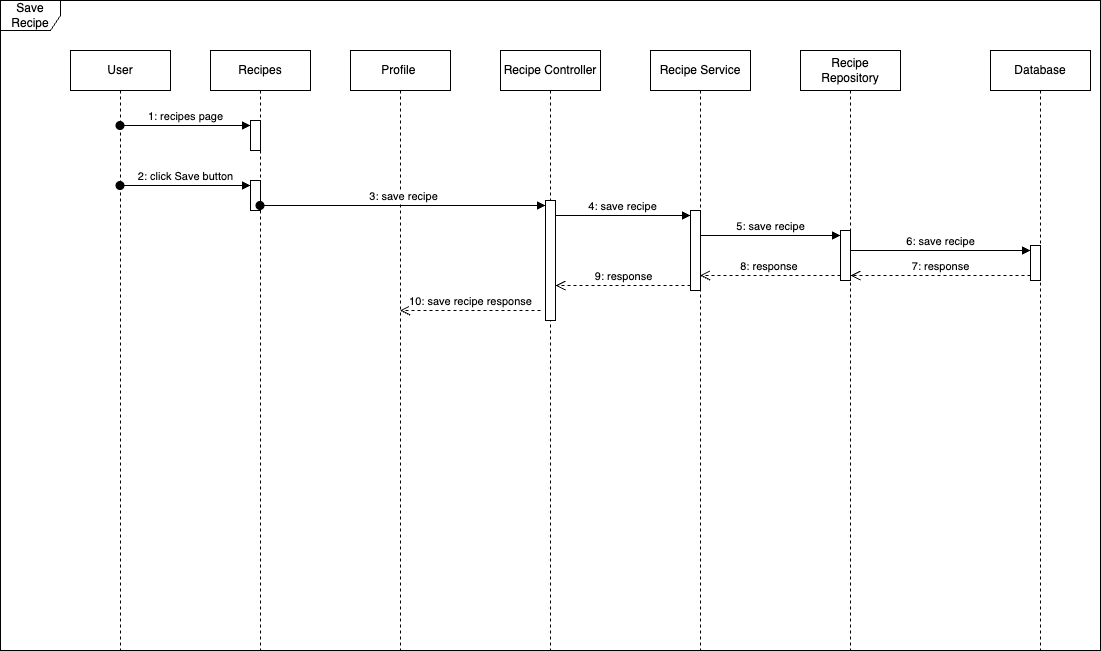

The diagram above was exported from draw.io. Its source (the exported page's mxGraphModel, read from the mxfile embedded in the PNG):
<mxGraphModel dx="1216" dy="901" grid="1" gridSize="10" guides="1" tooltips="1" connect="1" arrows="1" fold="1" page="1" pageScale="1" pageWidth="1169" pageHeight="827" math="0" shadow="0">
  <root>
    <mxCell id="0" />
    <mxCell id="1" parent="0" />
    <mxCell id="xth7TYwQtff-O3FJPght-1" value="Save Recipe" style="shape=umlFrame;whiteSpace=wrap;html=1;pointerEvents=0;" vertex="1" parent="1">
      <mxGeometry x="30" y="30" width="1100" height="650" as="geometry" />
    </mxCell>
    <mxCell id="xth7TYwQtff-O3FJPght-2" value="User" style="shape=umlLifeline;perimeter=lifelinePerimeter;whiteSpace=wrap;html=1;container=1;dropTarget=0;collapsible=0;recursiveResize=0;outlineConnect=0;portConstraint=eastwest;newEdgeStyle={&quot;curved&quot;:0,&quot;rounded&quot;:0};" vertex="1" parent="1">
      <mxGeometry x="100" y="80" width="100" height="600" as="geometry" />
    </mxCell>
    <mxCell id="xth7TYwQtff-O3FJPght-3" value="Recipes" style="shape=umlLifeline;perimeter=lifelinePerimeter;whiteSpace=wrap;html=1;container=1;dropTarget=0;collapsible=0;recursiveResize=0;outlineConnect=0;portConstraint=eastwest;newEdgeStyle={&quot;curved&quot;:0,&quot;rounded&quot;:0};" vertex="1" parent="1">
      <mxGeometry x="240" y="80" width="100" height="600" as="geometry" />
    </mxCell>
    <mxCell id="xth7TYwQtff-O3FJPght-4" value="" style="html=1;points=[[0,0,0,0,5],[0,1,0,0,-5],[1,0,0,0,5],[1,1,0,0,-5]];perimeter=orthogonalPerimeter;outlineConnect=0;targetShapes=umlLifeline;portConstraint=eastwest;newEdgeStyle={&quot;curved&quot;:0,&quot;rounded&quot;:0};" vertex="1" parent="xth7TYwQtff-O3FJPght-3">
      <mxGeometry x="40" y="70" width="10" height="30" as="geometry" />
    </mxCell>
    <mxCell id="xth7TYwQtff-O3FJPght-23" value="" style="html=1;points=[[0,0,0,0,5],[0,1,0,0,-5],[1,0,0,0,5],[1,1,0,0,-5]];perimeter=orthogonalPerimeter;outlineConnect=0;targetShapes=umlLifeline;portConstraint=eastwest;newEdgeStyle={&quot;curved&quot;:0,&quot;rounded&quot;:0};" vertex="1" parent="xth7TYwQtff-O3FJPght-3">
      <mxGeometry x="40" y="130" width="10" height="30" as="geometry" />
    </mxCell>
    <mxCell id="xth7TYwQtff-O3FJPght-5" value="1: recipes page" style="html=1;verticalAlign=bottom;startArrow=oval;endArrow=block;startSize=8;curved=0;rounded=0;entryX=0;entryY=0;entryDx=0;entryDy=5;" edge="1" parent="1" source="xth7TYwQtff-O3FJPght-2" target="xth7TYwQtff-O3FJPght-4">
      <mxGeometry relative="1" as="geometry">
        <mxPoint x="210" y="165" as="sourcePoint" />
      </mxGeometry>
    </mxCell>
    <mxCell id="xth7TYwQtff-O3FJPght-6" value="Recipe Controller" style="shape=umlLifeline;perimeter=lifelinePerimeter;whiteSpace=wrap;html=1;container=1;dropTarget=0;collapsible=0;recursiveResize=0;outlineConnect=0;portConstraint=eastwest;newEdgeStyle={&quot;curved&quot;:0,&quot;rounded&quot;:0};" vertex="1" parent="1">
      <mxGeometry x="530" y="80" width="100" height="600" as="geometry" />
    </mxCell>
    <mxCell id="xth7TYwQtff-O3FJPght-26" value="" style="html=1;points=[[0,0,0,0,5],[0,1,0,0,-5],[1,0,0,0,5],[1,1,0,0,-5]];perimeter=orthogonalPerimeter;outlineConnect=0;targetShapes=umlLifeline;portConstraint=eastwest;newEdgeStyle={&quot;curved&quot;:0,&quot;rounded&quot;:0};" vertex="1" parent="xth7TYwQtff-O3FJPght-6">
      <mxGeometry x="45" y="150" width="10" height="120" as="geometry" />
    </mxCell>
    <mxCell id="xth7TYwQtff-O3FJPght-8" value="Recipe Service" style="shape=umlLifeline;perimeter=lifelinePerimeter;whiteSpace=wrap;html=1;container=1;dropTarget=0;collapsible=0;recursiveResize=0;outlineConnect=0;portConstraint=eastwest;newEdgeStyle={&quot;curved&quot;:0,&quot;rounded&quot;:0};" vertex="1" parent="1">
      <mxGeometry x="680" y="80" width="100" height="600" as="geometry" />
    </mxCell>
    <mxCell id="xth7TYwQtff-O3FJPght-9" value="" style="html=1;points=[[0,0,0,0,5],[0,1,0,0,-5],[1,0,0,0,5],[1,1,0,0,-5]];perimeter=orthogonalPerimeter;outlineConnect=0;targetShapes=umlLifeline;portConstraint=eastwest;newEdgeStyle={&quot;curved&quot;:0,&quot;rounded&quot;:0};" vertex="1" parent="xth7TYwQtff-O3FJPght-8">
      <mxGeometry x="40" y="160" width="10" height="80" as="geometry" />
    </mxCell>
    <mxCell id="xth7TYwQtff-O3FJPght-10" value="4: save recipe" style="html=1;verticalAlign=bottom;endArrow=block;curved=0;rounded=0;entryX=0;entryY=0;entryDx=0;entryDy=5;" edge="1" parent="1" source="xth7TYwQtff-O3FJPght-26" target="xth7TYwQtff-O3FJPght-9">
      <mxGeometry x="-0.0038" relative="1" as="geometry">
        <mxPoint x="590" y="379" as="sourcePoint" />
        <mxPoint as="offset" />
      </mxGeometry>
    </mxCell>
    <mxCell id="xth7TYwQtff-O3FJPght-11" value="9: response" style="html=1;verticalAlign=bottom;endArrow=open;dashed=1;endSize=8;curved=0;rounded=0;exitX=0;exitY=1;exitDx=0;exitDy=-5;" edge="1" parent="1" source="xth7TYwQtff-O3FJPght-9" target="xth7TYwQtff-O3FJPght-26">
      <mxGeometry x="-0.0038" relative="1" as="geometry">
        <mxPoint x="650" y="449" as="targetPoint" />
        <mxPoint as="offset" />
      </mxGeometry>
    </mxCell>
    <mxCell id="xth7TYwQtff-O3FJPght-12" value="Database" style="shape=umlLifeline;perimeter=lifelinePerimeter;whiteSpace=wrap;html=1;container=1;dropTarget=0;collapsible=0;recursiveResize=0;outlineConnect=0;portConstraint=eastwest;newEdgeStyle={&quot;curved&quot;:0,&quot;rounded&quot;:0};" vertex="1" parent="1">
      <mxGeometry x="1020" y="80" width="100" height="600" as="geometry" />
    </mxCell>
    <mxCell id="xth7TYwQtff-O3FJPght-13" value="" style="html=1;points=[[0,0,0,0,5],[0,1,0,0,-5],[1,0,0,0,5],[1,1,0,0,-5]];perimeter=orthogonalPerimeter;outlineConnect=0;targetShapes=umlLifeline;portConstraint=eastwest;newEdgeStyle={&quot;curved&quot;:0,&quot;rounded&quot;:0};" vertex="1" parent="xth7TYwQtff-O3FJPght-12">
      <mxGeometry x="40" y="195" width="10" height="35" as="geometry" />
    </mxCell>
    <mxCell id="xth7TYwQtff-O3FJPght-14" value="6: save recipe" style="html=1;verticalAlign=bottom;endArrow=block;curved=0;rounded=0;entryX=0;entryY=0;entryDx=0;entryDy=5;" edge="1" parent="1" source="xth7TYwQtff-O3FJPght-20" target="xth7TYwQtff-O3FJPght-13">
      <mxGeometry x="-0.0015" relative="1" as="geometry">
        <mxPoint x="980" y="390" as="sourcePoint" />
        <mxPoint as="offset" />
      </mxGeometry>
    </mxCell>
    <mxCell id="xth7TYwQtff-O3FJPght-15" value="7: response" style="html=1;verticalAlign=bottom;endArrow=open;dashed=1;endSize=8;curved=0;rounded=0;exitX=0;exitY=1;exitDx=0;exitDy=-5;" edge="1" parent="1" source="xth7TYwQtff-O3FJPght-13" target="xth7TYwQtff-O3FJPght-20">
      <mxGeometry relative="1" as="geometry">
        <mxPoint x="980" y="460" as="targetPoint" />
        <mxPoint as="offset" />
      </mxGeometry>
    </mxCell>
    <mxCell id="xth7TYwQtff-O3FJPght-19" value="Recipe Repository" style="shape=umlLifeline;perimeter=lifelinePerimeter;whiteSpace=wrap;html=1;container=1;dropTarget=0;collapsible=0;recursiveResize=0;outlineConnect=0;portConstraint=eastwest;newEdgeStyle={&quot;curved&quot;:0,&quot;rounded&quot;:0};" vertex="1" parent="1">
      <mxGeometry x="830" y="80" width="100" height="600" as="geometry" />
    </mxCell>
    <mxCell id="xth7TYwQtff-O3FJPght-20" value="" style="html=1;points=[[0,0,0,0,5],[0,1,0,0,-5],[1,0,0,0,5],[1,1,0,0,-5]];perimeter=orthogonalPerimeter;outlineConnect=0;targetShapes=umlLifeline;portConstraint=eastwest;newEdgeStyle={&quot;curved&quot;:0,&quot;rounded&quot;:0};" vertex="1" parent="xth7TYwQtff-O3FJPght-19">
      <mxGeometry x="40" y="180" width="10" height="50" as="geometry" />
    </mxCell>
    <mxCell id="xth7TYwQtff-O3FJPght-21" value="5: save recipe" style="html=1;verticalAlign=bottom;endArrow=block;curved=0;rounded=0;entryX=0;entryY=0;entryDx=0;entryDy=5;" edge="1" parent="1" source="xth7TYwQtff-O3FJPght-8" target="xth7TYwQtff-O3FJPght-20">
      <mxGeometry x="-0.0036" relative="1" as="geometry">
        <mxPoint x="800" y="455" as="sourcePoint" />
        <mxPoint as="offset" />
      </mxGeometry>
    </mxCell>
    <mxCell id="xth7TYwQtff-O3FJPght-22" value="8: response&amp;nbsp;" style="html=1;verticalAlign=bottom;endArrow=open;dashed=1;endSize=8;curved=0;rounded=0;exitX=0;exitY=1;exitDx=0;exitDy=-5;" edge="1" parent="1" source="xth7TYwQtff-O3FJPght-20" target="xth7TYwQtff-O3FJPght-8">
      <mxGeometry x="-0.0036" relative="1" as="geometry">
        <mxPoint x="800" y="525" as="targetPoint" />
        <mxPoint as="offset" />
      </mxGeometry>
    </mxCell>
    <mxCell id="xth7TYwQtff-O3FJPght-24" value="2: click Save button" style="html=1;verticalAlign=bottom;startArrow=oval;endArrow=block;startSize=8;curved=0;rounded=0;entryX=0;entryY=0;entryDx=0;entryDy=5;" edge="1" target="xth7TYwQtff-O3FJPght-23" parent="1" source="xth7TYwQtff-O3FJPght-2">
      <mxGeometry relative="1" as="geometry">
        <mxPoint x="210" y="215" as="sourcePoint" />
      </mxGeometry>
    </mxCell>
    <mxCell id="xth7TYwQtff-O3FJPght-25" value="Profile&amp;nbsp;" style="shape=umlLifeline;perimeter=lifelinePerimeter;whiteSpace=wrap;html=1;container=1;dropTarget=0;collapsible=0;recursiveResize=0;outlineConnect=0;portConstraint=eastwest;newEdgeStyle={&quot;curved&quot;:0,&quot;rounded&quot;:0};" vertex="1" parent="1">
      <mxGeometry x="380" y="80" width="100" height="600" as="geometry" />
    </mxCell>
    <mxCell id="xth7TYwQtff-O3FJPght-27" value="3: save recipe" style="html=1;verticalAlign=bottom;startArrow=oval;endArrow=block;startSize=8;curved=0;rounded=0;entryX=0;entryY=0;entryDx=0;entryDy=5;" edge="1" target="xth7TYwQtff-O3FJPght-26" parent="1" source="xth7TYwQtff-O3FJPght-3">
      <mxGeometry relative="1" as="geometry">
        <mxPoint x="505" y="235" as="sourcePoint" />
      </mxGeometry>
    </mxCell>
    <mxCell id="xth7TYwQtff-O3FJPght-28" value="10: save recipe response" style="html=1;verticalAlign=bottom;endArrow=open;dashed=1;endSize=8;curved=0;rounded=0;" edge="1" parent="1" target="xth7TYwQtff-O3FJPght-25">
      <mxGeometry relative="1" as="geometry">
        <mxPoint x="570" y="340" as="sourcePoint" />
        <mxPoint x="490" y="340" as="targetPoint" />
      </mxGeometry>
    </mxCell>
  </root>
</mxGraphModel>